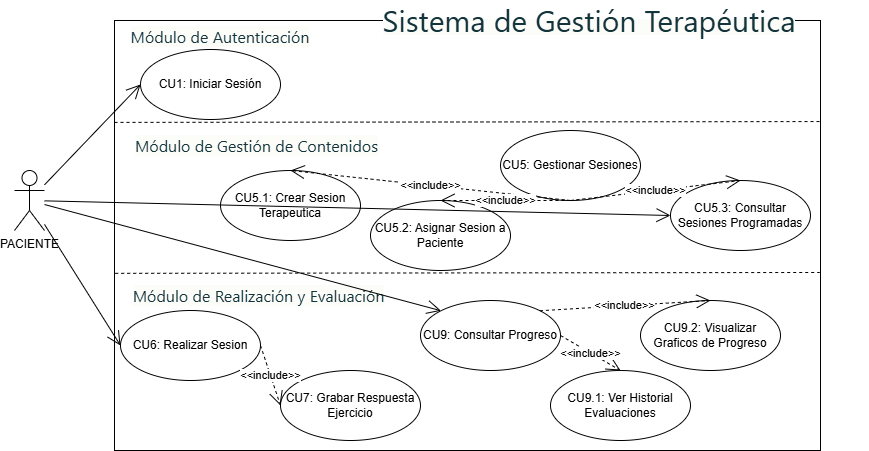

The diagram above was exported from draw.io. Its source (the exported page's mxGraphModel, read from the mxfile embedded in the PNG):
<mxGraphModel dx="862" dy="483" grid="1" gridSize="10" guides="1" tooltips="1" connect="1" arrows="1" fold="1" page="1" pageScale="1" pageWidth="827" pageHeight="1169" math="0" shadow="0">
  <root>
    <mxCell id="0" />
    <mxCell id="1" parent="0" />
    <mxCell id="M4mpfTg3ZiTZVydtI7aU-131" parent="1" style="rounded=0;whiteSpace=wrap;html=1;" value="" vertex="1">
      <mxGeometry height="430" width="706" x="484" y="620" as="geometry" />
    </mxCell>
    <mxCell id="M4mpfTg3ZiTZVydtI7aU-132" parent="1" style="text;html=1;align=center;verticalAlign=middle;whiteSpace=wrap;rounded=0;" value="&lt;span style=&quot;color: oklch(0.304 0.04 213.681); font-family: fkGroteskNeue, &amp;quot;fkGroteskNeue Fallback&amp;quot;, ui-sans-serif, system-ui, -apple-system, BlinkMacSystemFont, &amp;quot;Segoe UI&amp;quot;, Roboto, &amp;quot;Helvetica Neue&amp;quot;, Arial, &amp;quot;Noto Sans&amp;quot;, sans-serif, &amp;quot;Apple Color Emoji&amp;quot;, &amp;quot;Segoe UI Emoji&amp;quot;, &amp;quot;Segoe UI Symbol&amp;quot;, &amp;quot;Noto Color Emoji&amp;quot;; text-align: left; background-color: oklch(0.99 0.004 106.471);&quot;&gt;&lt;font style=&quot;font-size: 30px;&quot;&gt;Sistema de Gestión Terapéutica&lt;/font&gt;&lt;/span&gt;" vertex="1">
      <mxGeometry height="38" width="558" x="680" y="600" as="geometry" />
    </mxCell>
    <mxCell id="M4mpfTg3ZiTZVydtI7aU-134" parent="1" style="shape=umlActor;verticalLabelPosition=bottom;verticalAlign=top;html=1;" value="PACIENTE" vertex="1">
      <mxGeometry height="60" width="30" x="384" y="770" as="geometry" />
    </mxCell>
    <mxCell id="M4mpfTg3ZiTZVydtI7aU-135" parent="1" style="ellipse;whiteSpace=wrap;html=1;" value="CU1: Iniciar Sesión" vertex="1">
      <mxGeometry height="70" width="140" x="510" y="649" as="geometry" />
    </mxCell>
    <mxCell id="M4mpfTg3ZiTZVydtI7aU-136" parent="1" style="text;html=1;align=center;verticalAlign=middle;whiteSpace=wrap;rounded=0;" value="&lt;span style=&quot;color: oklch(0.304 0.04 213.681); font-family: fkGroteskNeue, &amp;quot;fkGroteskNeue Fallback&amp;quot;, ui-sans-serif, system-ui, -apple-system, BlinkMacSystemFont, &amp;quot;Segoe UI&amp;quot;, Roboto, &amp;quot;Helvetica Neue&amp;quot;, Arial, &amp;quot;Noto Sans&amp;quot;, sans-serif, &amp;quot;Apple Color Emoji&amp;quot;, &amp;quot;Segoe UI Emoji&amp;quot;, &amp;quot;Segoe UI Symbol&amp;quot;, &amp;quot;Noto Color Emoji&amp;quot;; font-size: 16px; text-align: left; background-color: oklch(0.99 0.004 106.471);&quot;&gt;Módulo de Autenticación&lt;/span&gt;" vertex="1">
      <mxGeometry height="30" width="212" x="484" y="621" as="geometry" />
    </mxCell>
    <mxCell id="M4mpfTg3ZiTZVydtI7aU-138" parent="1" style="text;html=1;align=center;verticalAlign=middle;whiteSpace=wrap;rounded=0;" value="&lt;span style=&quot;color: oklch(0.304 0.04 213.681); font-family: fkGroteskNeue, &amp;quot;fkGroteskNeue Fallback&amp;quot;, ui-sans-serif, system-ui, -apple-system, BlinkMacSystemFont, &amp;quot;Segoe UI&amp;quot;, Roboto, &amp;quot;Helvetica Neue&amp;quot;, Arial, &amp;quot;Noto Sans&amp;quot;, sans-serif, &amp;quot;Apple Color Emoji&amp;quot;, &amp;quot;Segoe UI Emoji&amp;quot;, &amp;quot;Segoe UI Symbol&amp;quot;, &amp;quot;Noto Color Emoji&amp;quot;; font-size: 16px; text-align: left; background-color: oklch(0.99 0.004 106.471);&quot;&gt;Módulo de Gestión de Contenidos&lt;/span&gt;" vertex="1">
      <mxGeometry height="30" width="313" x="470" y="730" as="geometry" />
    </mxCell>
    <mxCell id="M4mpfTg3ZiTZVydtI7aU-140" parent="1" style="text;html=1;align=center;verticalAlign=middle;whiteSpace=wrap;rounded=0;" value="&lt;span style=&quot;color: oklch(0.304 0.04 213.681); font-family: fkGroteskNeue, &amp;quot;fkGroteskNeue Fallback&amp;quot;, ui-sans-serif, system-ui, -apple-system, BlinkMacSystemFont, &amp;quot;Segoe UI&amp;quot;, Roboto, &amp;quot;Helvetica Neue&amp;quot;, Arial, &amp;quot;Noto Sans&amp;quot;, sans-serif, &amp;quot;Apple Color Emoji&amp;quot;, &amp;quot;Segoe UI Emoji&amp;quot;, &amp;quot;Segoe UI Symbol&amp;quot;, &amp;quot;Noto Color Emoji&amp;quot;; font-size: 16px; text-align: left; background-color: oklch(0.99 0.004 106.471);&quot;&gt;Módulo de Realización y Evaluación&lt;/span&gt;" vertex="1">
      <mxGeometry height="30" width="289" x="484" y="880" as="geometry" />
    </mxCell>
    <mxCell id="M4mpfTg3ZiTZVydtI7aU-147" parent="1" style="ellipse;whiteSpace=wrap;html=1;" value="CU5: Gestionar Sesiones" vertex="1">
      <mxGeometry height="70" width="140" x="870" y="730" as="geometry" />
    </mxCell>
    <mxCell id="M4mpfTg3ZiTZVydtI7aU-151" parent="1" style="ellipse;whiteSpace=wrap;html=1;" value="CU5.3: Consultar Sesiones Programadas" vertex="1">
      <mxGeometry height="70" width="140" x="1040" y="780" as="geometry" />
    </mxCell>
    <mxCell id="M4mpfTg3ZiTZVydtI7aU-152" parent="1" style="ellipse;whiteSpace=wrap;html=1;" value="CU5.2: Asignar Sesion a Paciente" vertex="1">
      <mxGeometry height="70" width="140" x="740" y="800" as="geometry" />
    </mxCell>
    <mxCell id="M4mpfTg3ZiTZVydtI7aU-153" parent="1" style="ellipse;whiteSpace=wrap;html=1;" value="CU5.1: Crear Sesion Terapeutica" vertex="1">
      <mxGeometry height="70" width="140" x="590" y="770" as="geometry" />
    </mxCell>
    <mxCell id="M4mpfTg3ZiTZVydtI7aU-154" parent="1" style="ellipse;whiteSpace=wrap;html=1;" value="CU6: Realizar Sesion" vertex="1">
      <mxGeometry height="70" width="140" x="490" y="910" as="geometry" />
    </mxCell>
    <mxCell id="M4mpfTg3ZiTZVydtI7aU-155" parent="1" style="ellipse;whiteSpace=wrap;html=1;" value="CU9: Consultar Progreso" vertex="1">
      <mxGeometry height="70" width="140" x="790" y="900" as="geometry" />
    </mxCell>
    <mxCell id="M4mpfTg3ZiTZVydtI7aU-157" parent="1" style="ellipse;whiteSpace=wrap;html=1;" value="CU7: Grabar Respuesta Ejercicio" vertex="1">
      <mxGeometry height="70" width="140" x="650" y="970" as="geometry" />
    </mxCell>
    <mxCell id="M4mpfTg3ZiTZVydtI7aU-160" parent="1" style="ellipse;whiteSpace=wrap;html=1;" value="CU9.1: Ver Historial Evaluaciones" vertex="1">
      <mxGeometry height="70" width="140" x="920" y="970" as="geometry" />
    </mxCell>
    <mxCell id="M4mpfTg3ZiTZVydtI7aU-161" parent="1" style="ellipse;whiteSpace=wrap;html=1;" value="CU9.2: Visualizar Graficos de Progreso" vertex="1">
      <mxGeometry height="70" width="140" x="1010" y="900" as="geometry" />
    </mxCell>
    <mxCell id="M4mpfTg3ZiTZVydtI7aU-162" edge="1" parent="1" source="M4mpfTg3ZiTZVydtI7aU-131" style="endArrow=none;dashed=1;html=1;rounded=0;exitX=0;exitY=0.237;exitDx=0;exitDy=0;exitPerimeter=0;entryX=1.001;entryY=0.235;entryDx=0;entryDy=0;entryPerimeter=0;" target="M4mpfTg3ZiTZVydtI7aU-131" value="">
      <mxGeometry height="50" relative="1" width="50" as="geometry">
        <mxPoint x="470" y="870" as="sourcePoint" />
        <mxPoint x="1360" y="730" as="targetPoint" />
      </mxGeometry>
    </mxCell>
    <mxCell id="M4mpfTg3ZiTZVydtI7aU-163" edge="1" parent="1" source="M4mpfTg3ZiTZVydtI7aU-131" style="endArrow=none;dashed=1;html=1;rounded=0;entryX=0.999;entryY=0.586;entryDx=0;entryDy=0;entryPerimeter=0;exitX=0.001;exitY=0.588;exitDx=0;exitDy=0;exitPerimeter=0;" target="M4mpfTg3ZiTZVydtI7aU-131" value="">
      <mxGeometry height="50" relative="1" width="50" as="geometry">
        <mxPoint x="480" y="870" as="sourcePoint" />
        <mxPoint x="1374" y="1262" as="targetPoint" />
      </mxGeometry>
    </mxCell>
    <mxCell id="M4mpfTg3ZiTZVydtI7aU-166" edge="1" parent="1" source="M4mpfTg3ZiTZVydtI7aU-134" style="endArrow=open;endFill=1;endSize=12;html=1;rounded=0;entryX=0;entryY=0.5;entryDx=0;entryDy=0;" target="M4mpfTg3ZiTZVydtI7aU-135" value="">
      <mxGeometry relative="1" width="160" as="geometry">
        <mxPoint x="862" y="1062" as="sourcePoint" />
        <mxPoint x="496" y="705" as="targetPoint" />
      </mxGeometry>
    </mxCell>
    <mxCell id="M4mpfTg3ZiTZVydtI7aU-174" edge="1" parent="1" source="M4mpfTg3ZiTZVydtI7aU-147" style="endArrow=open;endSize=12;dashed=1;html=1;rounded=0;exitX=0.5;exitY=1;exitDx=0;exitDy=0;entryX=0.5;entryY=0;entryDx=0;entryDy=0;" target="M4mpfTg3ZiTZVydtI7aU-151" value="&lt;font dir=&quot;auto&quot; style=&quot;vertical-align: inherit;&quot;&gt;&lt;font dir=&quot;auto&quot; style=&quot;vertical-align: inherit;&quot;&gt;&amp;lt;&amp;lt;include&amp;gt;&amp;gt;&lt;/font&gt;&lt;/font&gt;">
      <mxGeometry relative="1" width="160" as="geometry">
        <mxPoint x="1486" y="972" as="sourcePoint" />
        <mxPoint x="1646" y="972" as="targetPoint" />
      </mxGeometry>
    </mxCell>
    <mxCell id="M4mpfTg3ZiTZVydtI7aU-175" edge="1" parent="1" source="M4mpfTg3ZiTZVydtI7aU-147" style="endArrow=open;endSize=12;dashed=1;html=1;rounded=0;exitX=0.5;exitY=1;exitDx=0;exitDy=0;entryX=0.5;entryY=0;entryDx=0;entryDy=0;" target="M4mpfTg3ZiTZVydtI7aU-153" value="&lt;font dir=&quot;auto&quot; style=&quot;vertical-align: inherit;&quot;&gt;&lt;font dir=&quot;auto&quot; style=&quot;vertical-align: inherit;&quot;&gt;&amp;lt;&amp;lt;include&amp;gt;&amp;gt;&lt;/font&gt;&lt;/font&gt;">
      <mxGeometry relative="1" width="160" as="geometry">
        <mxPoint x="1486" y="972" as="sourcePoint" />
        <mxPoint x="1646" y="972" as="targetPoint" />
      </mxGeometry>
    </mxCell>
    <mxCell id="M4mpfTg3ZiTZVydtI7aU-179" edge="1" parent="1" source="M4mpfTg3ZiTZVydtI7aU-154" style="endArrow=open;endSize=12;dashed=1;html=1;rounded=0;exitX=1;exitY=0.5;exitDx=0;exitDy=0;entryX=0;entryY=0.5;entryDx=0;entryDy=0;" target="M4mpfTg3ZiTZVydtI7aU-157" value="&lt;font dir=&quot;auto&quot; style=&quot;vertical-align: inherit;&quot;&gt;&lt;font dir=&quot;auto&quot; style=&quot;vertical-align: inherit;&quot;&gt;&amp;lt;&amp;lt;include&amp;gt;&amp;gt;&lt;/font&gt;&lt;/font&gt;">
      <mxGeometry relative="1" width="160" as="geometry">
        <mxPoint x="1478" y="958" as="sourcePoint" />
        <mxPoint x="1638" y="958" as="targetPoint" />
      </mxGeometry>
    </mxCell>
    <mxCell id="M4mpfTg3ZiTZVydtI7aU-181" edge="1" parent="1" source="M4mpfTg3ZiTZVydtI7aU-147" style="endArrow=open;endSize=12;dashed=1;html=1;rounded=0;exitX=0.5;exitY=1;exitDx=0;exitDy=0;entryX=0.5;entryY=0;entryDx=0;entryDy=0;" target="M4mpfTg3ZiTZVydtI7aU-152" value="&lt;font dir=&quot;auto&quot; style=&quot;vertical-align: inherit;&quot;&gt;&lt;font dir=&quot;auto&quot; style=&quot;vertical-align: inherit;&quot;&gt;&amp;lt;&amp;lt;include&amp;gt;&amp;gt;&lt;/font&gt;&lt;/font&gt;">
      <mxGeometry relative="1" width="160" as="geometry">
        <mxPoint x="1515" y="980" as="sourcePoint" />
        <mxPoint x="1675" y="980" as="targetPoint" />
      </mxGeometry>
    </mxCell>
    <mxCell id="M4mpfTg3ZiTZVydtI7aU-182" edge="1" parent="1" source="M4mpfTg3ZiTZVydtI7aU-155" style="endArrow=open;endSize=12;dashed=1;html=1;rounded=0;exitX=1;exitY=0;exitDx=0;exitDy=0;entryX=0.5;entryY=0;entryDx=0;entryDy=0;" target="M4mpfTg3ZiTZVydtI7aU-161" value="&lt;font dir=&quot;auto&quot; style=&quot;vertical-align: inherit;&quot;&gt;&lt;font dir=&quot;auto&quot; style=&quot;vertical-align: inherit;&quot;&gt;&amp;lt;&amp;lt;include&amp;gt;&amp;gt;&lt;/font&gt;&lt;/font&gt;">
      <mxGeometry relative="1" width="160" as="geometry">
        <mxPoint x="1521" y="1018" as="sourcePoint" />
        <mxPoint x="1681" y="1018" as="targetPoint" />
      </mxGeometry>
    </mxCell>
    <mxCell id="M4mpfTg3ZiTZVydtI7aU-183" edge="1" parent="1" source="M4mpfTg3ZiTZVydtI7aU-155" style="endArrow=open;endSize=12;dashed=1;html=1;rounded=0;exitX=1;exitY=0.5;exitDx=0;exitDy=0;entryX=0.5;entryY=0;entryDx=0;entryDy=0;" target="M4mpfTg3ZiTZVydtI7aU-160" value="&lt;font dir=&quot;auto&quot; style=&quot;vertical-align: inherit;&quot;&gt;&lt;font dir=&quot;auto&quot; style=&quot;vertical-align: inherit;&quot;&gt;&amp;lt;&amp;lt;include&amp;gt;&amp;gt;&lt;/font&gt;&lt;/font&gt;">
      <mxGeometry relative="1" width="160" as="geometry">
        <mxPoint x="1521" y="1018" as="sourcePoint" />
        <mxPoint x="1681" y="1018" as="targetPoint" />
      </mxGeometry>
    </mxCell>
    <mxCell id="M4mpfTg3ZiTZVydtI7aU-186" edge="1" parent="1" source="M4mpfTg3ZiTZVydtI7aU-134" style="endArrow=open;endFill=1;endSize=12;html=1;rounded=0;entryX=0;entryY=0;entryDx=0;entryDy=0;" target="M4mpfTg3ZiTZVydtI7aU-155" value="">
      <mxGeometry relative="1" width="160" as="geometry">
        <mxPoint x="1422" y="1726" as="sourcePoint" />
        <mxPoint x="1544" y="1268" as="targetPoint" />
      </mxGeometry>
    </mxCell>
    <mxCell id="M4mpfTg3ZiTZVydtI7aU-187" edge="1" parent="1" source="M4mpfTg3ZiTZVydtI7aU-134" style="endArrow=open;endFill=1;endSize=12;html=1;rounded=0;entryX=0;entryY=0.5;entryDx=0;entryDy=0;" target="M4mpfTg3ZiTZVydtI7aU-151" value="">
      <mxGeometry relative="1" width="160" as="geometry">
        <mxPoint x="1485" y="1685" as="sourcePoint" />
        <mxPoint x="1097" y="1210" as="targetPoint" />
      </mxGeometry>
    </mxCell>
    <mxCell id="M4mpfTg3ZiTZVydtI7aU-188" edge="1" parent="1" source="M4mpfTg3ZiTZVydtI7aU-134" style="endArrow=open;endFill=1;endSize=12;html=1;rounded=0;entryX=0;entryY=0.5;entryDx=0;entryDy=0;" target="M4mpfTg3ZiTZVydtI7aU-154" value="">
      <mxGeometry relative="1" width="160" as="geometry">
        <mxPoint x="1379" y="1728" as="sourcePoint" />
        <mxPoint x="1501" y="1270" as="targetPoint" />
      </mxGeometry>
    </mxCell>
  </root>
</mxGraphModel>